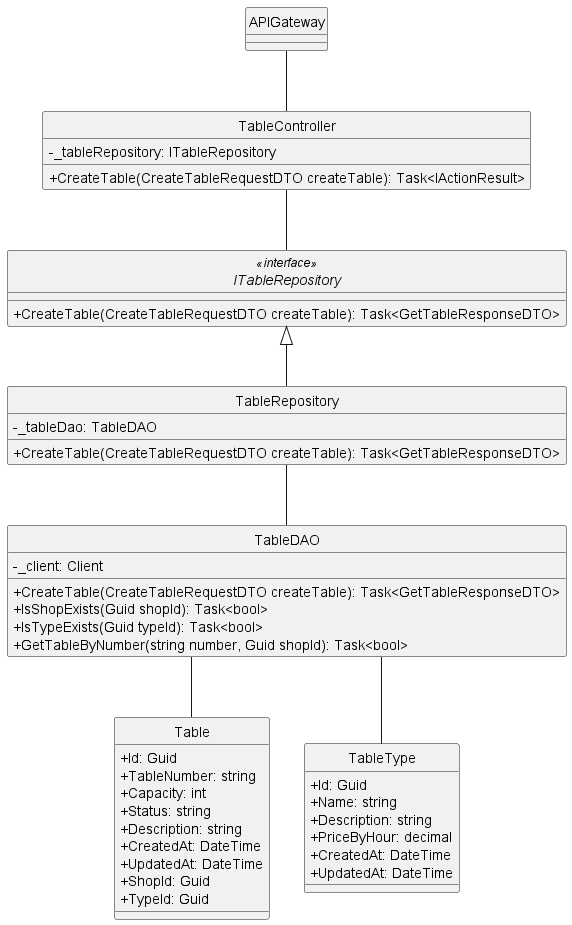

The diagram above was rendered by PlantUML. Its source (embedded in the PNG):
@startuml
hide circle
skinparam classAttributeIconSize 0
skinparam linetype ortho


class APIGateway {
}
class TableController {
    - _tableRepository: ITableRepository
    + CreateTable(CreateTableRequestDTO createTable): Task<IActionResult> 
}

interface ITableRepository <<interface>> {
    + CreateTable(CreateTableRequestDTO createTable): Task<GetTableResponseDTO> 
}

class TableRepository {
    - _tableDao: TableDAO
    + CreateTable(CreateTableRequestDTO createTable): Task<GetTableResponseDTO>
}

class TableDAO {
    - _client: Client
    + CreateTable(CreateTableRequestDTO createTable): Task<GetTableResponseDTO> 
    + IsShopExists(Guid shopId): Task<bool> 
    + IsTypeExists(Guid typeId): Task<bool> 
    + GetTableByNumber(string number, Guid shopId): Task<bool> 
}

class Table {
    + Id: Guid
    + TableNumber: string
    + Capacity: int
    + Status: string
    + Description: string
    + CreatedAt: DateTime
    + UpdatedAt: DateTime
    + ShopId: Guid
    + TypeId: Guid
}

class TableType {
    + Id: Guid
    + Name: string
    + Description: string
    + PriceByHour: decimal
    + CreatedAt: DateTime
    + UpdatedAt: DateTime
}

APIGateway -- TableController
TableController -- ITableRepository
ITableRepository <|-- TableRepository
TableRepository -- TableDAO
TableDAO -- Table
TableDAO -- TableType

@enduml